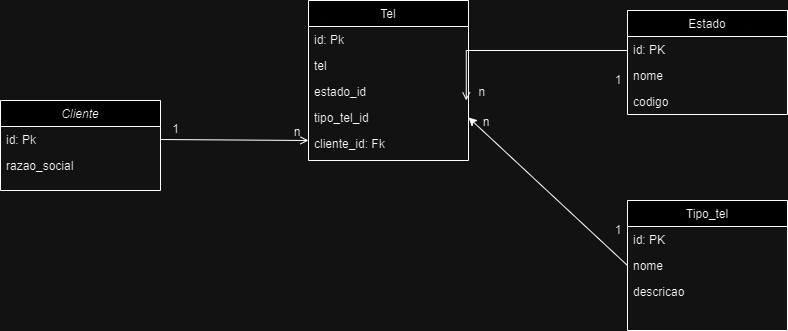

The diagram above was exported from draw.io. Its source (the exported page's mxGraphModel, read from the mxfile embedded in the PNG):
<mxGraphModel dx="2206" dy="1209" grid="1" gridSize="10" guides="1" tooltips="1" connect="1" arrows="1" fold="1" page="1" pageScale="1" pageWidth="827" pageHeight="1169" math="0" shadow="0">
  <root>
    <mxCell id="WIyWlLk6GJQsqaUBKTNV-0" />
    <mxCell id="WIyWlLk6GJQsqaUBKTNV-1" parent="WIyWlLk6GJQsqaUBKTNV-0" />
    <mxCell id="zkfFHV4jXpPFQw0GAbJ--0" value="Cliente" style="swimlane;fontStyle=2;align=center;verticalAlign=top;childLayout=stackLayout;horizontal=1;startSize=26;horizontalStack=0;resizeParent=1;resizeLast=0;collapsible=1;marginBottom=0;rounded=0;shadow=0;strokeWidth=1;" parent="WIyWlLk6GJQsqaUBKTNV-1" vertex="1">
      <mxGeometry x="200" y="220" width="160" height="90" as="geometry">
        <mxRectangle x="230" y="140" width="160" height="26" as="alternateBounds" />
      </mxGeometry>
    </mxCell>
    <mxCell id="zkfFHV4jXpPFQw0GAbJ--1" value="id: Pk&#10;" style="text;align=left;verticalAlign=top;spacingLeft=4;spacingRight=4;overflow=hidden;rotatable=0;points=[[0,0.5],[1,0.5]];portConstraint=eastwest;" parent="zkfFHV4jXpPFQw0GAbJ--0" vertex="1">
      <mxGeometry y="26" width="160" height="26" as="geometry" />
    </mxCell>
    <mxCell id="zkfFHV4jXpPFQw0GAbJ--2" value="razao_social" style="text;align=left;verticalAlign=top;spacingLeft=4;spacingRight=4;overflow=hidden;rotatable=0;points=[[0,0.5],[1,0.5]];portConstraint=eastwest;rounded=0;shadow=0;html=0;" parent="zkfFHV4jXpPFQw0GAbJ--0" vertex="1">
      <mxGeometry y="52" width="160" height="26" as="geometry" />
    </mxCell>
    <mxCell id="zkfFHV4jXpPFQw0GAbJ--17" value="Tel" style="swimlane;fontStyle=0;align=center;verticalAlign=top;childLayout=stackLayout;horizontal=1;startSize=26;horizontalStack=0;resizeParent=1;resizeLast=0;collapsible=1;marginBottom=0;rounded=0;shadow=0;strokeWidth=1;" parent="WIyWlLk6GJQsqaUBKTNV-1" vertex="1">
      <mxGeometry x="508" y="120" width="160" height="160" as="geometry">
        <mxRectangle x="550" y="140" width="160" height="26" as="alternateBounds" />
      </mxGeometry>
    </mxCell>
    <mxCell id="zkfFHV4jXpPFQw0GAbJ--18" value="id: Pk" style="text;align=left;verticalAlign=top;spacingLeft=4;spacingRight=4;overflow=hidden;rotatable=0;points=[[0,0.5],[1,0.5]];portConstraint=eastwest;" parent="zkfFHV4jXpPFQw0GAbJ--17" vertex="1">
      <mxGeometry y="26" width="160" height="26" as="geometry" />
    </mxCell>
    <mxCell id="92y18EPN9_EKOgGSUVjL-0" value="tel" style="text;align=left;verticalAlign=top;spacingLeft=4;spacingRight=4;overflow=hidden;rotatable=0;points=[[0,0.5],[1,0.5]];portConstraint=eastwest;" parent="zkfFHV4jXpPFQw0GAbJ--17" vertex="1">
      <mxGeometry y="52" width="160" height="26" as="geometry" />
    </mxCell>
    <mxCell id="92y18EPN9_EKOgGSUVjL-1" value="estado_id&#10;" style="text;align=left;verticalAlign=top;spacingLeft=4;spacingRight=4;overflow=hidden;rotatable=0;points=[[0,0.5],[1,0.5]];portConstraint=eastwest;" parent="zkfFHV4jXpPFQw0GAbJ--17" vertex="1">
      <mxGeometry y="78" width="160" height="26" as="geometry" />
    </mxCell>
    <mxCell id="92y18EPN9_EKOgGSUVjL-2" value="tipo_tel_id&#10;" style="text;align=left;verticalAlign=top;spacingLeft=4;spacingRight=4;overflow=hidden;rotatable=0;points=[[0,0.5],[1,0.5]];portConstraint=eastwest;" parent="zkfFHV4jXpPFQw0GAbJ--17" vertex="1">
      <mxGeometry y="104" width="160" height="26" as="geometry" />
    </mxCell>
    <mxCell id="92y18EPN9_EKOgGSUVjL-3" value="cliente_id: Fk&#10;" style="text;align=left;verticalAlign=top;spacingLeft=4;spacingRight=4;overflow=hidden;rotatable=0;points=[[0,0.5],[1,0.5]];portConstraint=eastwest;" parent="zkfFHV4jXpPFQw0GAbJ--17" vertex="1">
      <mxGeometry y="130" width="160" height="26" as="geometry" />
    </mxCell>
    <mxCell id="zkfFHV4jXpPFQw0GAbJ--26" value="" style="endArrow=open;shadow=0;strokeWidth=1;rounded=0;curved=0;endFill=1;edgeStyle=elbowEdgeStyle;elbow=vertical;entryX=0;entryY=0.359;entryDx=0;entryDy=0;entryPerimeter=0;exitX=1;exitY=0.5;exitDx=0;exitDy=0;" parent="WIyWlLk6GJQsqaUBKTNV-1" source="zkfFHV4jXpPFQw0GAbJ--1" target="92y18EPN9_EKOgGSUVjL-3" edge="1">
      <mxGeometry x="0.5" y="41" relative="1" as="geometry">
        <mxPoint x="380" y="192" as="sourcePoint" />
        <mxPoint x="540" y="192" as="targetPoint" />
        <mxPoint x="-40" y="32" as="offset" />
        <Array as="points">
          <mxPoint x="400" y="260" />
        </Array>
      </mxGeometry>
    </mxCell>
    <mxCell id="zkfFHV4jXpPFQw0GAbJ--28" value="n" style="resizable=0;align=right;verticalAlign=bottom;labelBackgroundColor=none;fontSize=12;" parent="zkfFHV4jXpPFQw0GAbJ--26" connectable="0" vertex="1">
      <mxGeometry x="1" relative="1" as="geometry">
        <mxPoint x="-7" as="offset" />
      </mxGeometry>
    </mxCell>
    <mxCell id="92y18EPN9_EKOgGSUVjL-4" value="Estado" style="swimlane;fontStyle=0;align=center;verticalAlign=top;childLayout=stackLayout;horizontal=1;startSize=26;horizontalStack=0;resizeParent=1;resizeLast=0;collapsible=1;marginBottom=0;rounded=0;shadow=0;strokeWidth=1;" parent="WIyWlLk6GJQsqaUBKTNV-1" vertex="1">
      <mxGeometry x="827" y="130" width="160" height="104" as="geometry">
        <mxRectangle x="340" y="380" width="170" height="26" as="alternateBounds" />
      </mxGeometry>
    </mxCell>
    <mxCell id="92y18EPN9_EKOgGSUVjL-5" value="id: PK" style="text;align=left;verticalAlign=top;spacingLeft=4;spacingRight=4;overflow=hidden;rotatable=0;points=[[0,0.5],[1,0.5]];portConstraint=eastwest;" parent="92y18EPN9_EKOgGSUVjL-4" vertex="1">
      <mxGeometry y="26" width="160" height="26" as="geometry" />
    </mxCell>
    <mxCell id="92y18EPN9_EKOgGSUVjL-7" value="nome" style="text;align=left;verticalAlign=top;spacingLeft=4;spacingRight=4;overflow=hidden;rotatable=0;points=[[0,0.5],[1,0.5]];portConstraint=eastwest;" parent="92y18EPN9_EKOgGSUVjL-4" vertex="1">
      <mxGeometry y="52" width="160" height="26" as="geometry" />
    </mxCell>
    <mxCell id="92y18EPN9_EKOgGSUVjL-26" value="codigo" style="text;align=left;verticalAlign=top;spacingLeft=4;spacingRight=4;overflow=hidden;rotatable=0;points=[[0,0.5],[1,0.5]];portConstraint=eastwest;" parent="92y18EPN9_EKOgGSUVjL-4" vertex="1">
      <mxGeometry y="78" width="160" height="26" as="geometry" />
    </mxCell>
    <mxCell id="92y18EPN9_EKOgGSUVjL-10" value="Tipo_tel" style="swimlane;fontStyle=0;align=center;verticalAlign=top;childLayout=stackLayout;horizontal=1;startSize=26;horizontalStack=0;resizeParent=1;resizeLast=0;collapsible=1;marginBottom=0;rounded=0;shadow=0;strokeWidth=1;" parent="WIyWlLk6GJQsqaUBKTNV-1" vertex="1">
      <mxGeometry x="827" y="320" width="160" height="130" as="geometry">
        <mxRectangle x="340" y="380" width="170" height="26" as="alternateBounds" />
      </mxGeometry>
    </mxCell>
    <mxCell id="92y18EPN9_EKOgGSUVjL-11" value="id: PK&#10;" style="text;align=left;verticalAlign=top;spacingLeft=4;spacingRight=4;overflow=hidden;rotatable=0;points=[[0,0.5],[1,0.5]];portConstraint=eastwest;" parent="92y18EPN9_EKOgGSUVjL-10" vertex="1">
      <mxGeometry y="26" width="160" height="26" as="geometry" />
    </mxCell>
    <mxCell id="92y18EPN9_EKOgGSUVjL-13" value="nome" style="text;align=left;verticalAlign=top;spacingLeft=4;spacingRight=4;overflow=hidden;rotatable=0;points=[[0,0.5],[1,0.5]];portConstraint=eastwest;" parent="92y18EPN9_EKOgGSUVjL-10" vertex="1">
      <mxGeometry y="52" width="160" height="26" as="geometry" />
    </mxCell>
    <mxCell id="92y18EPN9_EKOgGSUVjL-15" value="descricao" style="text;align=left;verticalAlign=top;spacingLeft=4;spacingRight=4;overflow=hidden;rotatable=0;points=[[0,0.5],[1,0.5]];portConstraint=eastwest;" parent="92y18EPN9_EKOgGSUVjL-10" vertex="1">
      <mxGeometry y="78" width="160" height="26" as="geometry" />
    </mxCell>
    <mxCell id="92y18EPN9_EKOgGSUVjL-17" value="1" style="text;html=1;align=center;verticalAlign=middle;resizable=0;points=[];autosize=1;strokeColor=none;fillColor=none;" parent="WIyWlLk6GJQsqaUBKTNV-1" vertex="1">
      <mxGeometry x="360" y="234" width="30" height="30" as="geometry" />
    </mxCell>
    <mxCell id="92y18EPN9_EKOgGSUVjL-19" value="" style="endArrow=open;shadow=0;strokeWidth=1;rounded=0;curved=0;endFill=1;edgeStyle=elbowEdgeStyle;elbow=vertical;exitX=0.014;exitY=0.474;exitDx=0;exitDy=0;exitPerimeter=0;" parent="WIyWlLk6GJQsqaUBKTNV-1" edge="1">
      <mxGeometry x="0.5" y="41" relative="1" as="geometry">
        <mxPoint x="827.0000000000001" y="178.32399999999996" as="sourcePoint" />
        <mxPoint x="665.76" y="220" as="targetPoint" />
        <mxPoint x="-40" y="32" as="offset" />
        <Array as="points">
          <mxPoint x="807.76" y="170" />
        </Array>
      </mxGeometry>
    </mxCell>
    <mxCell id="92y18EPN9_EKOgGSUVjL-20" value="n" style="resizable=0;align=right;verticalAlign=bottom;labelBackgroundColor=none;fontSize=12;" parent="92y18EPN9_EKOgGSUVjL-19" connectable="0" vertex="1">
      <mxGeometry x="1" relative="1" as="geometry">
        <mxPoint x="20" y="-1" as="offset" />
      </mxGeometry>
    </mxCell>
    <mxCell id="92y18EPN9_EKOgGSUVjL-22" value="1" style="resizable=0;align=right;verticalAlign=bottom;labelBackgroundColor=none;fontSize=12;" parent="WIyWlLk6GJQsqaUBKTNV-1" connectable="0" vertex="1">
      <mxGeometry x="827.0047058823527" y="209.9999999999999" as="geometry">
        <mxPoint x="-5" y="-3" as="offset" />
      </mxGeometry>
    </mxCell>
    <mxCell id="92y18EPN9_EKOgGSUVjL-23" value="" style="endArrow=classic;html=1;rounded=0;exitX=0;exitY=0.5;exitDx=0;exitDy=0;entryX=1;entryY=0.5;entryDx=0;entryDy=0;" parent="WIyWlLk6GJQsqaUBKTNV-1" source="92y18EPN9_EKOgGSUVjL-13" target="92y18EPN9_EKOgGSUVjL-2" edge="1">
      <mxGeometry width="50" height="50" relative="1" as="geometry">
        <mxPoint x="760" y="360" as="sourcePoint" />
        <mxPoint x="810" y="310" as="targetPoint" />
      </mxGeometry>
    </mxCell>
    <mxCell id="92y18EPN9_EKOgGSUVjL-24" value="n" style="resizable=0;align=right;verticalAlign=bottom;labelBackgroundColor=none;fontSize=12;" parent="WIyWlLk6GJQsqaUBKTNV-1" connectable="0" vertex="1">
      <mxGeometry x="690.0047058823527" y="248.9999999999999" as="geometry" />
    </mxCell>
    <mxCell id="92y18EPN9_EKOgGSUVjL-25" value="1" style="resizable=0;align=right;verticalAlign=bottom;labelBackgroundColor=none;fontSize=12;" parent="WIyWlLk6GJQsqaUBKTNV-1" connectable="0" vertex="1">
      <mxGeometry x="827.0047058823527" y="359.9999999999999" as="geometry">
        <mxPoint x="-5" y="-3" as="offset" />
      </mxGeometry>
    </mxCell>
  </root>
</mxGraphModel>